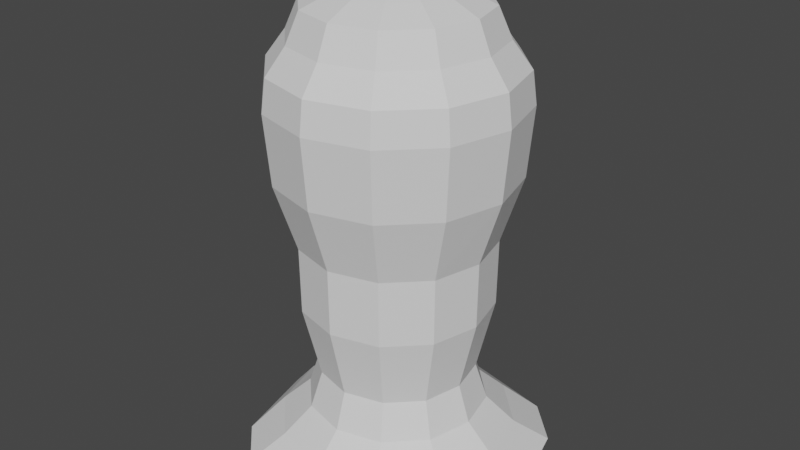 # Source: ghost.blend  (saved by Blender 2.82.7; exported with 4.5.12 LTS)
import bpy
from mathutils import Matrix  # noqa: F401  (used for matrix-valued properties, if any)

bpy.ops.wm.read_factory_settings(use_empty=True)
scene = bpy.context.scene
scene.name = 'Scene'

# ---- collections
col_collection = bpy.data.collections.new('Collection'); scene.collection.children.link(col_collection)

# ---- world
world_world = bpy.data.worlds.new('World'); scene.world = world_world
world_world.use_nodes = True; world_world.node_tree.nodes.clear()
_N = world_world.node_tree.nodes; _L = world_world.node_tree.links
n0 = _N.new('ShaderNodeOutputWorld'); n0.name = 'World Output'; n0.location = (300, 300)
n1 = _N.new('ShaderNodeBackground'); n1.name = 'Background'; n1.location = (10, 300)
n1.inputs[0].default_value = (0.05088, 0.05088, 0.05088, 1.0)
_L.new(n1.outputs[0], n0.inputs[0])
n0.is_active_output = True
world_world.color = (0.05088, 0.05088, 0.05088)
world_world.use_sun_shadow = False
world_world.sun_shadow_jitter_overblur = 0.0

# ---- meshes
me_sphere_001 = bpy.data.meshes.new('Sphere.001')
me_sphere_001.from_pydata([(5.543e-09, 0.4675, 3.812), (7.259e-09, 0.8111, 3.469), (0.0, 0.9659, 3.259), (0.0, 1.0, 3.0), (0.0, 0.9659, 0.2465), (0.0, 1.209, 0.005291), (0.0, 0.7071, 0.07481), (0.1206, 0.2089, 3.905), (0.2337, 0.4048, 3.812), (0.3536, 0.6124, 3.707), (0.4055, 0.7024, 3.469), (0.483, 0.8365, 3.259), (0.5, 0.866, 3.0), (0.483, 0.8365, 0.2465), (0.7055, 1.051, 0.005291), (0.3536, 0.6124, 0.07481), (0.2089, 0.1206, 3.905), (0.4048, 0.2337, 3.812), (0.6124, 0.3536, 3.707), (0.7024, 0.4055, 3.469), (0.8365, 0.483, 3.259), (0.866, 0.5, 3.0), (0.8365, 0.483, 0.2465), (1.022, 0.7344, 0.005291), (0.6124, 0.3536, 0.07481), (0.2413, -0.004698, 3.906), (0.4678, -0.008634, 3.813), (0.7071, 3.8e-07, 3.707), (0.8125, -0.01433, 3.47), (0.9659, 3.502e-07, 3.259), (1.0, 3.8e-07, 3.0), (0.9659, 4.098e-07, 0.2465), (1.23, 3.8e-07, 0.005291), (0.7071, 3.8e-07, 0.07481), (-0.2413, -0.004698, 3.906), (-0.4678, -0.008634, 3.813), (-0.7071, 5.29e-07, 3.707), (-0.8125, -0.01433, 3.47), (-0.9659, 4.694e-07, 3.259), (-1.0, 5.588e-07, 3.0), (-0.9659, 4.694e-07, 0.2465), (-1.176, 4.694e-07, 0.005291), (-0.7071, 4.098e-07, 0.07481), (-0.2089, 0.1206, 3.905), (-0.4048, 0.2337, 3.812), (-0.6124, 0.3536, 3.707), (-0.7024, 0.4055, 3.469), (-0.8365, 0.483, 3.259), (-0.866, 0.5, 3.0), (-0.8365, 0.483, 0.2465), (-0.9957, 0.7344, 0.005291), (-0.6124, 0.3536, 0.07481), (-0.1206, 0.2089, 3.905), (-0.2337, 0.4048, 3.812), (-0.3536, 0.6124, 3.707), (-0.4055, 0.7024, 3.469), (-0.483, 0.8365, 3.259), (-0.5, 0.866, 3.0), (-0.483, 0.8365, 0.2465), (-0.6787, 1.051, 0.005291), (-0.3536, 0.6124, 0.07481), (1.024e-09, -0.005513, 3.937), (3.93e-08, 0.2412, 3.905), (1.331e-07, 0.7071, 3.707), (-0.3913, 0.6778, 1.896), (-0.388, 0.672, 1.355), (-0.6778, 0.3913, 1.896), (-0.672, 0.388, 1.355), (-0.7896, -0.0527, 1.896), (-0.7829, -0.0527, 1.355), (0.7829, -0.0527, 1.355), (0.7896, -0.0527, 1.896), (0.6778, 0.3913, 1.896), (0.672, 0.388, 1.355), (0.388, 0.672, 1.355), (0.3913, 0.6778, 1.896), (0.0, 0.776, 1.355), (0.0, 0.7827, 1.896), (-0.3189, 0.5524, 0.761), (2.436e-08, 0.6379, 0.761), (-0.5521, 0.3197, 0.7606), (-0.6488, -0.08503, 0.7616), (0.5521, 0.3197, 0.7606), (0.6488, -0.08503, 0.7616), (0.3189, 0.5524, 0.761), (-0.8256, 0.4764, 2.436), (-0.4766, 0.8255, 2.436), (-7.422e-09, 0.9532, 2.436), (-0.9547, -0.01076, 2.436), (0.8256, 0.4764, 2.436), (0.9547, -0.01076, 2.436), (0.4766, 0.8255, 2.436), (1.716e-08, 0.7355, 0.4614), (0.7426, -0.05903, 0.4622), (-0.3677, 0.6369, 0.4614), (-0.6367, 0.3685, 0.4609), (-0.7426, -0.05903, 0.4622), (0.6367, 0.3685, 0.4609), (0.3677, 0.6369, 0.4614)], [], [(1, 63, 9, 10), (62, 61, 7), (5, 4, 13, 14), (2, 1, 10, 11), (0, 62, 7, 8), (6, 5, 14, 15), (3, 2, 11, 12), (63, 0, 8, 9), (8, 7, 16, 17), (15, 14, 23, 24), (12, 11, 20, 21), (9, 8, 17, 18), (79, 76, 74, 84), (10, 9, 18, 19), (7, 61, 16), (14, 13, 22, 23), (11, 10, 19, 20), (19, 18, 27, 28), (91, 12, 21, 89), (16, 61, 25), (23, 22, 31, 32), (20, 19, 28, 29), (17, 16, 25, 26), (24, 23, 32, 33), (21, 20, 29, 30), (18, 17, 26, 27), (87, 3, 12, 91), (84, 74, 73, 82), (39, 38, 47, 48), (36, 35, 44, 45), (89, 21, 30, 90), (82, 73, 70, 83), (37, 36, 45, 46), (88, 39, 48, 85), (34, 61, 43), (41, 40, 49, 50), (38, 37, 46, 47), (35, 34, 43, 44), (42, 41, 50, 51), (50, 49, 58, 59), (47, 46, 55, 56), (44, 43, 52, 53), (51, 50, 59, 60), (48, 47, 56, 57), (45, 44, 53, 54), (81, 69, 67, 80), (78, 65, 76, 79), (46, 45, 54, 55), (86, 57, 3, 87), (43, 61, 52), (80, 67, 65, 78), (55, 54, 63, 1), (52, 61, 62), (59, 58, 4, 5), (56, 55, 1, 2), (53, 52, 62, 0), (60, 59, 5, 6), (57, 56, 2, 3), (54, 53, 0, 63), (75, 72, 73, 74), (72, 71, 70, 73), (77, 75, 74, 76), (68, 66, 67, 69), (66, 64, 65, 67), (64, 77, 76, 65), (85, 48, 57, 86), (95, 80, 78, 94), (94, 78, 79, 92), (96, 81, 80, 95), (97, 82, 83, 93), (98, 84, 82, 97), (92, 79, 84, 98), (66, 85, 86, 64), (64, 86, 87, 77), (68, 88, 85, 66), (72, 89, 90, 71), (77, 87, 91, 75), (75, 91, 89, 72), (4, 92, 98, 13), (13, 98, 97, 22), (22, 97, 93, 31), (40, 96, 95, 49), (58, 94, 92, 4), (49, 95, 94, 58)])
_uv = me_sphere_001.uv_layers.new(name='UVMap')
_uv.uv.foreach_set('vector', [0.1664, 0.324, 0.1296, 0.3253, 0.1197, 0.2748, 0.1564, 0.2636, 0.04913, 0.3293, 7.699e-05, 0.3307, 0.04384, 0.3076, 0.8879, 0.2984, 0.8335, 0.2996, 0.8279, 0.2123, 0.8886, 0.201, 0.2028, 0.3222, 0.1664, 0.324, 0.1564, 0.2636, 0.1931, 0.2541, 0.09065, 0.3274, 0.04913, 0.3293, 0.04384, 0.3076, 0.08231, 0.2895, 0.9843, 0.2979, 0.8879, 0.2984, 0.8886, 0.201, 0.9966, 0.2119, 0.2396, 0.3209, 0.2028, 0.3222, 0.1931, 0.2541, 0.2307, 0.2471, 0.1296, 0.3253, 0.09065, 0.3274, 0.08231, 0.2895, 0.1197, 0.2748, 0.08231, 0.2895, 0.04384, 0.3076, 0.02924, 0.2893, 0.05957, 0.2546, 0.9966, 0.2119, 0.8886, 0.201, 0.8883, 0.1406, 0.9909, 0.1257, 0.2307, 0.2471, 0.1931, 0.2541, 0.1693, 0.1817, 0.2112, 0.1673, 0.1197, 0.2748, 0.08231, 0.2895, 0.05957, 0.2546, 0.09322, 0.2255, 0.6919, 0.3041, 0.547, 0.3093, 0.5443, 0.224, 0.6914, 0.2187, 0.1564, 0.2636, 0.1197, 0.2748, 0.09322, 0.2255, 0.1305, 0.2008, 0.04384, 0.3076, 7.699e-05, 0.3307, 0.02924, 0.2893, 0.8886, 0.201, 0.8279, 0.2123, 0.8259, 0.1223, 0.8883, 0.1406, 0.1931, 0.2541, 0.1564, 0.2636, 0.1305, 0.2008, 0.1693, 0.1817, 0.1305, 0.2008, 0.09322, 0.2255, 0.04248, 0.1756, 0.07999, 0.1338, 0.3206, 0.2346, 0.2307, 0.2471, 0.2112, 0.1673, 0.3092, 0.1471, 0.02924, 0.2893, 7.699e-05, 0.3307, 0.005062, 0.2785, 0.8883, 0.1406, 0.8259, 0.1223, 0.8134, 0.02161, 0.8883, 7.699e-05, 0.1693, 0.1817, 0.1305, 0.2008, 0.07999, 0.1338, 0.1228, 0.09795, 0.05957, 0.2546, 0.02924, 0.2893, 0.005062, 0.2785, 0.0175, 0.2271, 0.9909, 0.1257, 0.8883, 0.1406, 0.8883, 7.699e-05, 0.9999, 0.0431, 0.2112, 0.1673, 0.1693, 0.1817, 0.1228, 0.09795, 0.1745, 0.07025, 0.09322, 0.2255, 0.05957, 0.2546, 0.0175, 0.2271, 0.04248, 0.1756, 0.327, 0.3175, 0.2396, 0.3209, 0.2307, 0.2471, 0.3206, 0.2346, 0.6914, 0.2187, 0.5443, 0.224, 0.542, 0.1377, 0.6855, 0.1364, 0.2012, 0.573, 0.1476, 0.5543, 0.1844, 0.4646, 0.2263, 0.4759, 0.05683, 0.4858, 0.02503, 0.4353, 0.06525, 0.403, 0.1038, 0.4293, 0.3092, 0.1471, 0.2112, 0.1673, 0.1745, 0.07025, 0.2974, 0.04513, 0.6855, 0.1364, 0.542, 0.1377, 0.5424, 0.03909, 0.6777, 0.03836, 0.09988, 0.5235, 0.05683, 0.4858, 0.1038, 0.4293, 0.1424, 0.4499, 0.3211, 0.5863, 0.2012, 0.573, 0.2263, 0.4759, 0.3239, 0.4866, 0.007618, 0.3834, 7.699e-05, 0.3307, 0.0313, 0.3707, 0.8974, 0.5929, 0.8283, 0.5786, 0.8345, 0.4768, 0.8928, 0.4528, 0.1476, 0.5543, 0.09988, 0.5235, 0.1424, 0.4499, 0.1844, 0.4646, 0.02503, 0.4353, 0.007618, 0.3834, 0.0313, 0.3707, 0.06525, 0.403, 0.9999, 0.5551, 0.8974, 0.5929, 0.8928, 0.4528, 0.992, 0.4711, 0.8928, 0.4528, 0.8345, 0.4768, 0.8316, 0.3868, 0.8913, 0.3928, 0.1844, 0.4646, 0.1424, 0.4499, 0.1623, 0.3852, 0.2001, 0.3909, 0.06525, 0.403, 0.0313, 0.3707, 0.04499, 0.3514, 0.08538, 0.366, 0.992, 0.4711, 0.8928, 0.4528, 0.8913, 0.3928, 0.9974, 0.3834, 0.2263, 0.4759, 0.1844, 0.4646, 0.2001, 0.3909, 0.2382, 0.3955, 0.1038, 0.4293, 0.06525, 0.403, 0.08538, 0.366, 0.1247, 0.3767, 0.6913, 0.569, 0.5591, 0.5754, 0.5527, 0.479, 0.6934, 0.4713, 0.6926, 0.3893, 0.5501, 0.394, 0.547, 0.3093, 0.6919, 0.3041, 0.1424, 0.4499, 0.1038, 0.4293, 0.1247, 0.3767, 0.1623, 0.3852, 0.3273, 0.3999, 0.2382, 0.3955, 0.2396, 0.3209, 0.327, 0.3175, 0.0313, 0.3707, 7.699e-05, 0.3307, 0.04499, 0.3514, 0.6934, 0.4713, 0.5527, 0.479, 0.5501, 0.394, 0.6926, 0.3893, 0.1623, 0.3852, 0.1247, 0.3767, 0.1296, 0.3253, 0.1664, 0.324, 0.04499, 0.3514, 7.699e-05, 0.3307, 0.04913, 0.3293, 0.8913, 0.3928, 0.8316, 0.3868, 0.8335, 0.2996, 0.8879, 0.2984, 0.2001, 0.3909, 0.1623, 0.3852, 0.1664, 0.324, 0.2028, 0.3222, 0.08538, 0.366, 0.04499, 0.3514, 0.04913, 0.3293, 0.09065, 0.3274, 0.9974, 0.3834, 0.8913, 0.3928, 0.8879, 0.2984, 0.9843, 0.2979, 0.2382, 0.3955, 0.2001, 0.3909, 0.2028, 0.3222, 0.2396, 0.3209, 0.1247, 0.3767, 0.08538, 0.366, 0.09065, 0.3274, 0.1296, 0.3253, 0.4293, 0.2274, 0.4257, 0.1401, 0.542, 0.1377, 0.5443, 0.224, 0.4257, 0.1401, 0.4227, 0.0399, 0.5424, 0.03909, 0.542, 0.1377, 0.4317, 0.3132, 0.4293, 0.2274, 0.5443, 0.224, 0.547, 0.3093, 0.4429, 0.5821, 0.4389, 0.4842, 0.5527, 0.479, 0.5591, 0.5754, 0.4389, 0.4842, 0.4357, 0.3983, 0.5501, 0.394, 0.5527, 0.479, 0.4357, 0.3983, 0.4317, 0.3132, 0.547, 0.3093, 0.5501, 0.394, 0.3239, 0.4866, 0.2263, 0.4759, 0.2382, 0.3955, 0.3273, 0.3999, 0.7678, 0.4743, 0.6934, 0.4713, 0.6926, 0.3893, 0.7708, 0.3871, 0.7708, 0.3871, 0.6926, 0.3893, 0.6919, 0.3041, 0.7673, 0.3009, 0.7596, 0.5723, 0.6913, 0.569, 0.6934, 0.4713, 0.7678, 0.4743, 0.7596, 0.1287, 0.6855, 0.1364, 0.6777, 0.03836, 0.7458, 0.03151, 0.7674, 0.215, 0.6914, 0.2187, 0.6855, 0.1364, 0.7596, 0.1287, 0.7673, 0.3009, 0.6919, 0.3041, 0.6914, 0.2187, 0.7674, 0.215, 0.4389, 0.4842, 0.3239, 0.4866, 0.3273, 0.3999, 0.4357, 0.3983, 0.4357, 0.3983, 0.3273, 0.3999, 0.327, 0.3175, 0.4317, 0.3132, 0.4429, 0.5821, 0.3211, 0.5863, 0.3239, 0.4866, 0.4389, 0.4842, 0.4257, 0.1401, 0.3092, 0.1471, 0.2974, 0.04513, 0.4227, 0.0399, 0.4317, 0.3132, 0.327, 0.3175, 0.3206, 0.2346, 0.4293, 0.2274, 0.4293, 0.2274, 0.3206, 0.2346, 0.3092, 0.1471, 0.4257, 0.1401, 0.8335, 0.2996, 0.7673, 0.3009, 0.7674, 0.215, 0.8279, 0.2123, 0.8279, 0.2123, 0.7674, 0.215, 0.7596, 0.1287, 0.8259, 0.1223, 0.8259, 0.1223, 0.7596, 0.1287, 0.7458, 0.03151, 0.8134, 0.02161, 0.8283, 0.5786, 0.7596, 0.5723, 0.7678, 0.4743, 0.8345, 0.4768, 0.8316, 0.3868, 0.7708, 0.3871, 0.7673, 0.3009, 0.8335, 0.2996, 0.8345, 0.4768, 0.7678, 0.4743, 0.7708, 0.3871, 0.8316, 0.3868])
me_sphere_001.use_remesh_fix_poles = True
me_sphere_001.use_remesh_preserve_attributes = False
me_sphere_001.use_mirror_vertex_groups = False
me_sphere_001.update()

# ---- objects
ob_sphere = bpy.data.objects.new('Sphere', me_sphere_001)

# ---- transforms, parenting, visibility, modifiers, constraints
ob_sphere.location = (0.0, 0.0, 0.0)
ob_sphere.lineart.crease_threshold = 0.0
_m = ob_sphere.modifiers.new('Mirror', 'MIRROR')
_m.use_axis = (False, True, False)
_m.use_bisect_axis = (False, True, False)

# ---- collection membership
col_collection.objects.link(ob_sphere)

# ---- scene / render settings (as saved in the file)
scene.frame_start = 1; scene.frame_end = 250; scene.frame_set(1)
scene.render.engine = 'BLENDER_EEVEE_NEXT'
scene.cycles.use_denoising = False
scene.cycles.samples = 128
scene.cycles.sampling_pattern = 'TABULATED_SOBOL'
scene.cycles.use_adaptive_sampling = False
scene.cycles.use_light_tree = False
scene.view_settings.view_transform = 'Filmic'
bpy.context.view_layer.update()

# ---- added for rendering (the .blend has no active camera and no usable light): camera, sun
cam_auto = bpy.data.cameras.new('AutoCamera')
cam_auto.lens = 50.0
cam_auto.sensor_width = 36.0
cam_auto.clip_end = 1000.0
ob_auto_camera = bpy.data.objects.new('AutoCamera', cam_auto)
scene.collection.objects.link(ob_auto_camera)
ob_auto_camera.location = (4.8425, -5.77861, 5.82329)
ob_auto_camera.rotation_euler = (1.09748, -7.21219e-08, 0.694738)
scene.camera = ob_auto_camera
light_auto_sun = bpy.data.lights.new('AutoSun', 'SUN')
light_auto_sun.energy = 3.0
light_auto_sun.angle = 0.0523599
ob_auto_sun = bpy.data.objects.new('AutoSun', light_auto_sun)
scene.collection.objects.link(ob_auto_sun)
ob_auto_sun.rotation_euler = (0.872665, 0.174533, 0.523599)
bpy.context.view_layer.update()
